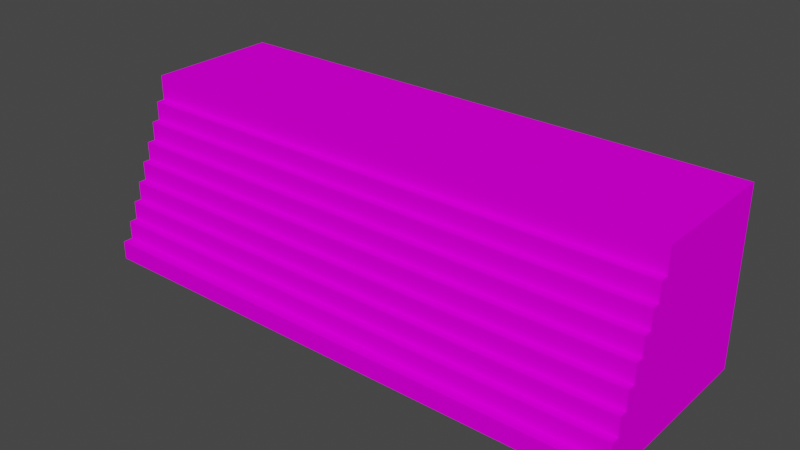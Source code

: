 # Source: object.blend  (saved by Blender 2.82.7; exported with 4.5.12 LTS)
import bpy
from mathutils import Matrix  # noqa: F401  (used for matrix-valued properties, if any)

bpy.ops.wm.read_factory_settings(use_empty=True)
scene = bpy.context.scene
scene.name = 'Scene'

# ---- collections
col_collection = bpy.data.collections.new('Collection'); scene.collection.children.link(col_collection)

# ---- images (referenced by path relative to the original .blend; pixels are not part of the script)
import os
ASSET_DIR = os.environ.get("B2B_ASSET_DIR", "")  # directory of the original .blend (textures are referenced by path, not embedded)
HERE = os.path.dirname(os.path.abspath(__file__))  # packed textures are extracted next to this script under _unpacked/

def load_image(name, relpath, width, height, colorspace="sRGB"):
    """Load a texture the original file referenced (path relative to the .blend, or extracted next to this script)."""
    p = next((c for c in (os.path.join(HERE, relpath), os.path.join(ASSET_DIR, relpath)) if relpath and os.path.exists(c)), "")
    if p:
        img = bpy.data.images.load(p, check_existing=True)
        img.name = name
    else:  # same state as the original file: an image datablock whose file is absent (Cycles renders it pink)
        img = bpy.data.images.new(name, width, height)
        img.source = "FILE"
        img.filepath = "//" + (relpath or name)
    img.colorspace_settings.name = colorspace
    return img
img_katl_renaissance_hotel_dds = load_image('KATL_Renaissance_Hotel.dds', 'KATL_Renaissance_Hotel.dds', 1024, 1024, 'sRGB')

# ---- materials (node trees are filled in below, after node groups)
mat_default_002 = bpy.data.materials.new('Default.002')
mat_default_002.use_transparent_shadow = False
mat_default_002.diffuse_color = (1.0, 1.0, 1.0, 1.0)
mat_default_002.roughness = 0.0
mat_default_002.specular_intensity = 0.0

# ---- node groups
ng_auto_smooth = bpy.data.node_groups.new('Auto Smooth', 'GeometryNodeTree')
_s = ng_auto_smooth.interface.new_socket(name='Geometry', in_out='OUTPUT', socket_type='NodeSocketGeometry')
_s = ng_auto_smooth.interface.new_socket(name='Geometry', in_out='INPUT', socket_type='NodeSocketGeometry')
_s = ng_auto_smooth.interface.new_socket(name='Angle', in_out='INPUT', socket_type='NodeSocketFloat')
_s.subtype = 'ANGLE'
_s.min_value = 0.0
_s.max_value = 3.142
ng_auto_smooth.is_modifier = True
_N = ng_auto_smooth.nodes; _L = ng_auto_smooth.links
n0 = _N.new('NodeGroupOutput'); n0.name = 'Group Output'; n0.location = (480, -100)
n1 = _N.new('NodeGroupInput'); n1.name = 'Group Input'; n1.location = (-420, -300)
n2 = _N.new('NodeGroupInput'); n2.name = 'Group Input.001'; n2.location = (-60, -100)
n3 = _N.new('GeometryNodeSetShadeSmooth'); n3.name = 'Set Shade Smooth'; n3.location = (120, -100)
n3.domain = 'EDGE'
n4 = _N.new('GeometryNodeSetShadeSmooth'); n4.name = 'Set Shade Smooth.001'; n4.location = (300, -100)
n5 = _N.new('GeometryNodeInputMeshEdgeAngle'); n5.name = 'Edge Angle'; n5.location = (-420, -220)
n6 = _N.new('GeometryNodeInputEdgeSmooth'); n6.name = 'Is Edge Smooth'; n6.location = (-60, -160)
n7 = _N.new('GeometryNodeInputShadeSmooth'); n7.name = 'Is Face Smooth'; n7.location = (-240, -340)
n8 = _N.new('FunctionNodeBooleanMath'); n8.name = 'Boolean Math'; n8.location = (-60, -220)
n9 = _N.new('FunctionNodeCompare'); n9.name = 'Compare'; n9.location = (-240, -180)
n9.operation = 'LESS_EQUAL'
_L.new(n5.outputs[0], n9.inputs[0])
_L.new(n4.outputs[0], n0.inputs[0])
_L.new(n1.outputs[1], n9.inputs[1])
_L.new(n9.outputs[0], n8.inputs[0])
_L.new(n7.outputs[0], n8.inputs[1])
_L.new(n2.outputs[0], n3.inputs[0])
_L.new(n6.outputs[0], n3.inputs[1])
_L.new(n3.outputs[0], n4.inputs[0])
_L.new(n8.outputs[0], n3.inputs[2])
n0.is_active_output = True

# ---- material node trees
mat_default_002.use_nodes = True; mat_default_002.node_tree.nodes.clear()
_N = mat_default_002.node_tree.nodes; _L = mat_default_002.node_tree.links
n0 = _N.new('ShaderNodeOutputMaterial'); n0.name = 'Material Output'; n0.location = (300, 300)
n1 = _N.new('ShaderNodeBsdfPrincipled'); n1.name = 'Principled BSDF'; n1.location = (10, 300)
n1.distribution = 'GGX'
n1.subsurface_method = 'BURLEY'
n1.inputs[3].default_value = 1.45
n1.inputs[13].default_value = 0.0
n1.inputs[27].default_value = (0.0, 0.0, 0.0, 1.0)
n1.inputs[28].default_value = 1.0
n2 = _N.new('ShaderNodeTexImage'); n2.name = 'Image Texture'; n2.location = (0, 0)
n2.image = img_katl_renaissance_hotel_dds
_L.new(n1.outputs[0], n0.inputs[0])
_L.new(n2.outputs[0], n1.inputs[0])
n0.is_active_output = True

# ---- world
world_world = bpy.data.worlds.new('World'); scene.world = world_world
world_world.use_nodes = True; world_world.node_tree.nodes.clear()
_N = world_world.node_tree.nodes; _L = world_world.node_tree.links
n0 = _N.new('ShaderNodeOutputWorld'); n0.name = 'World Output'; n0.location = (300, 300)
n1 = _N.new('ShaderNodeBackground'); n1.name = 'Background'; n1.location = (10, 300)
n1.inputs[0].default_value = (0.05088, 0.05088, 0.05088, 1.0)
_L.new(n1.outputs[0], n0.inputs[0])
n0.is_active_output = True
world_world.color = (0.05088, 0.05088, 0.05088)
world_world.use_sun_shadow = False
world_world.sun_shadow_jitter_overblur = 0.0

# ---- meshes
me_poly_os_0_002 = bpy.data.meshes.new('poly_os=0.002')
me_poly_os_0_002.from_pydata([(51.4, -12.88, -19.01), (-51.4, -9.385, -19.01), (-51.4, -5.875, -19.01), (51.4, -2.345, -19.01), (-51.4, 1.195, -19.01), (-51.4, 1.195, 11.07), (51.4, 1.195, -19.01), (-51.4, 4.675, -19.01), (51.4, 4.675, -19.01), (51.4, 8.225, -19.01), (-51.4, 8.225, -19.01), (51.4, 11.74, -19.01), (-51.4, 11.74, 6.46), (51.4, 16.4, -19.01), (-51.4, 11.74, -19.01), (51.4, -12.88, 19.01), (51.4, -12.88, 17.09), (51.4, -9.385, -19.01), (51.4, -5.875, -19.01), (51.4, -2.345, 12.57), (51.4, 4.675, 11.07), (51.4, 8.225, 8.01), (51.4, 11.74, 8.01), (51.4, 16.4, 6.46), (51.4, 11.74, 6.46), (-51.4, -12.88, -19.01), (-51.4, -9.385, 17.09), (-51.4, -9.385, 15.56), (-51.4, -5.875, 15.56), (-51.4, -2.345, -19.01), (-51.4, 4.675, 11.07), (-51.4, 11.74, 8.01), (-51.4, 16.4, 6.46), (-51.4, 16.4, -19.01), (-51.4, 8.225, 8.01), (-51.4, 8.225, 9.51), (51.4, 8.225, 9.51), (-51.4, 4.675, 9.51), (51.4, 4.675, 9.51), (51.4, 1.195, 11.07), (-51.4, 1.195, 12.57), (51.4, 1.195, 12.57), (-51.4, -2.345, 12.57), (-51.4, -2.345, 14.07), (51.4, -2.345, 14.07), (51.4, -5.875, 14.07), (-51.4, -5.875, 14.07), (51.4, -5.875, 15.56), (51.4, -9.385, 15.56), (-51.4, -12.88, 17.09), (51.4, -9.385, 17.09), (-51.4, -12.88, 19.01), (-51.4, -16.4, 19.01), (51.4, -16.4, 19.01), (51.4, -16.4, -19.01), (-51.4, -16.4, -19.01)], [], [(35, 36, 21, 34), (32, 33, 14, 12), (38, 8, 9, 21, 36), (5, 30, 37, 7, 4), (3, 29, 4, 6), (24, 11, 13, 23), (46, 43, 42, 29, 2), (32, 23, 13, 33), (35, 34, 10, 7, 37), (40, 5, 4, 29, 42), (21, 22, 31, 34), (15, 53, 54, 0, 16), (52, 51, 49, 25, 55), (7, 10, 9, 8), (47, 48, 17, 18, 45), (16, 0, 17, 48, 50), (45, 18, 3, 19, 44), (16, 50, 26, 49), (20, 39, 6, 8, 38), (26, 27, 1, 25, 49), (27, 28, 46, 2, 1), (22, 21, 9, 11, 24), (55, 25, 0, 54), (4, 7, 8, 6), (1, 2, 18, 17), (25, 1, 17, 0), (30, 20, 38, 37), (38, 36, 35, 37), (31, 12, 14, 10, 34), (45, 44, 43, 46), (48, 47, 28, 27), (19, 41, 40, 42), (31, 22, 24, 12), (24, 23, 32, 12), (53, 15, 51, 52), (39, 20, 30, 5), (28, 47, 45, 46), (10, 14, 11, 9), (14, 33, 13, 11), (43, 44, 19, 42), (2, 29, 3, 18), (41, 19, 3, 6, 39), (26, 50, 48, 27), (40, 41, 39, 5), (51, 15, 16, 49)])
me_poly_os_0_002.polygons.foreach_set('use_smooth', [True] * 45)
_uv = me_poly_os_0_002.uv_layers.new(name='UVMap')
_uv.uv.foreach_set('vector', [0.1552, 0.574, 0.167, 0.5298, 0.1676, 0.5299, 0.1559, 0.5742, 0.149, 0.8803, 0.0404, 0.8804, 0.0404, 0.8605, 0.149, 0.8605, 0.2383, 0.8385, 0.36, 0.8384, 0.36, 0.8536, 0.2447, 0.8536, 0.2383, 0.8536, 0.2251, 0.8126, 0.2251, 0.8275, 0.2185, 0.8275, 0.0968, 0.8275, 0.0968, 0.8127, 0.0095, 0.7988, 0.4481, 0.7986, 0.4481, 0.8137, 0.0095, 0.8139, 0.3076, 0.8608, 0.4162, 0.8608, 0.4162, 0.8806, 0.3076, 0.8806, 0.2383, 0.7864, 0.2383, 0.8015, 0.2319, 0.8015, 0.0971, 0.8015, 0.0971, 0.7865, 0.4482, 0.9899, 0.0096, 0.9901, 0.0095, 0.8814, 0.4482, 0.8813, 0.2185, 0.8409, 0.2121, 0.8409, 0.0968, 0.8409, 0.0968, 0.8258, 0.2185, 0.8257, 0.2319, 0.8145, 0.2255, 0.8145, 0.0971, 0.8146, 0.0971, 0.7995, 0.2318, 0.7994, 0.4473, 0.8381, 0.4473, 0.8532, 0.0087, 0.8533, 0.0087, 0.8383, 0.1962, 0.7569, 0.1962, 0.7419, 0.3584, 0.7418, 0.3584, 0.7568, 0.2044, 0.7569, 0.2638, 0.7418, 0.2638, 0.7568, 0.2556, 0.7568, 0.1016, 0.7569, 0.1016, 0.7419, 0.4481, 0.825, 0.4481, 0.8401, 0.0094, 0.8403, 0.0094, 0.8251, 0.2125, 0.7882, 0.2125, 0.7733, 0.3599, 0.7732, 0.36, 0.7882, 0.2188, 0.7882, 0.2059, 0.7596, 0.3599, 0.7595, 0.3599, 0.7744, 0.2124, 0.7745, 0.2059, 0.7745, 0.2181, 0.7865, 0.3593, 0.7864, 0.3593, 0.8015, 0.2245, 0.8015, 0.2181, 0.8015, 0.4472, 0.76, 0.4472, 0.7749, 0.0086, 0.775, 0.0086, 0.7601, 0.2312, 0.8278, 0.2312, 0.8129, 0.3596, 0.8129, 0.3596, 0.8277, 0.2379, 0.8278, 0.2512, 0.7743, 0.2446, 0.7743, 0.0971, 0.7744, 0.0971, 0.7595, 0.2511, 0.7594, 0.2446, 0.773, 0.2446, 0.788, 0.2383, 0.788, 0.0971, 0.7881, 0.0971, 0.7731, 0.2448, 0.8539, 0.2448, 0.8388, 0.3601, 0.8388, 0.3601, 0.8538, 0.2514, 0.8539, 0.448, 0.7351, 0.448, 0.7501, 0.0094, 0.7503, 0.0094, 0.7353, 0.4481, 0.8122, 0.4481, 0.827, 0.0095, 0.8272, 0.0095, 0.8124, 0.4476, 0.7594, 0.4476, 0.7743, 0.0089, 0.7745, 0.0089, 0.7595, 0.448, 0.7501, 0.448, 0.765, 0.0094, 0.7652, 0.0094, 0.7503, 0.1545, 0.5739, 0.1663, 0.5296, 0.167, 0.5298, 0.1552, 0.574, 0.4471, 0.8253, 0.4471, 0.8404, 0.0084, 0.8406, 0.0084, 0.8254, 0.2121, 0.8536, 0.2054, 0.8536, 0.0968, 0.8536, 0.0968, 0.8386, 0.2121, 0.8385, 0.4476, 0.7861, 0.4476, 0.8011, 0.009, 0.8013, 0.009, 0.7862, 0.4476, 0.7733, 0.4476, 0.7883, 0.009, 0.7884, 0.009, 0.7735, 0.4474, 0.7995, 0.4474, 0.8146, 0.0087, 0.8148, 0.0087, 0.7997, 0.1559, 0.5742, 0.1676, 0.5299, 0.1683, 0.5301, 0.1565, 0.5744, 0.4445, 0.8606, 0.4445, 0.8805, 0.0059, 0.8806, 0.0059, 0.8608, 0.4445, 0.7406, 0.4445, 0.7556, 0.0059, 0.7558, 0.0058, 0.7407, 0.4473, 0.8124, 0.4474, 0.8272, 0.0087, 0.8274, 0.0087, 0.8126, 0.1526, 0.5734, 0.1643, 0.5291, 0.165, 0.5292, 0.1532, 0.5735, 0.448, 0.8395, 0.448, 0.8545, 0.0094, 0.8547, 0.0094, 0.8397, 0.4482, 0.8614, 0.4482, 0.8813, 0.0095, 0.8814, 0.0095, 0.8616, 0.1532, 0.5735, 0.165, 0.5292, 0.1656, 0.5294, 0.1539, 0.5737, 0.4485, 0.786, 0.4485, 0.8011, 0.0098, 0.8013, 0.0098, 0.7862, 0.2248, 0.8142, 0.2248, 0.7991, 0.3595, 0.799, 0.3595, 0.8141, 0.2312, 0.8142, 0.1519, 0.5732, 0.1637, 0.5289, 0.1643, 0.5291, 0.1526, 0.5734, 0.1539, 0.5737, 0.1656, 0.5294, 0.1663, 0.5296, 0.1545, 0.5739, 0.1511, 0.573, 0.1629, 0.5287, 0.1637, 0.5289, 0.1519, 0.5732])
me_poly_os_0_002.materials.append(mat_default_002)
me_poly_os_0_002.use_remesh_fix_poles = True
me_poly_os_0_002.use_remesh_preserve_attributes = False
me_poly_os_0_002.use_mirror_vertex_groups = False
me_poly_os_0_002.update()

# ---- objects
ob_katl_renaissance_hotel_obj = bpy.data.objects.new('KATL_Renaissance_Hotel.obj', None)
ob_default_lod = bpy.data.objects.new('Default LOD', None)
ob_poly_os_0_hard__blend_yes = bpy.data.objects.new('POLY_OS=0 HARD= BLEND=yes', me_poly_os_0_002)

# ---- transforms, parenting, visibility, modifiers, constraints
ob_katl_renaissance_hotel_obj.location = (0.0, 0.0, 0.0)
ob_katl_renaissance_hotel_obj.rotation_euler = (1.571, -0.0, 0.0)
ob_katl_renaissance_hotel_obj.empty_display_size = 0.01
ob_katl_renaissance_hotel_obj.lineart.crease_threshold = 0.0
ob_default_lod.parent = ob_katl_renaissance_hotel_obj
ob_default_lod.location = (0.0, 0.0, 0.0)
ob_default_lod.empty_display_size = 0.01
ob_default_lod.lineart.crease_threshold = 0.0
ob_poly_os_0_hard__blend_yes.parent = ob_default_lod
ob_poly_os_0_hard__blend_yes.location = (6.844e-07, 16.4, -2.399e-06)
ob_poly_os_0_hard__blend_yes.show_transparent = True
ob_poly_os_0_hard__blend_yes.lineart.crease_threshold = 0.0
_m = ob_poly_os_0_hard__blend_yes.modifiers.new('Auto Smooth', 'NODES')
_m.node_group = ng_auto_smooth
_gi = [s.identifier for s in ng_auto_smooth.interface.items_tree if s.item_type == 'SOCKET' and s.in_out == 'INPUT']
_m[_gi[1]] = 0.7854  # Angle

# ---- collection membership
col_collection.objects.link(ob_katl_renaissance_hotel_obj)
col_collection.objects.link(ob_default_lod)
col_collection.objects.link(ob_poly_os_0_hard__blend_yes)

# ---- scene / render settings (as saved in the file)
scene.frame_start = 1; scene.frame_end = 250; scene.frame_set(108)
scene.render.engine = 'BLENDER_EEVEE_NEXT'
scene.cycles.use_denoising = False
scene.cycles.samples = 128
scene.cycles.sampling_pattern = 'TABULATED_SOBOL'
scene.cycles.use_adaptive_sampling = False
scene.cycles.use_light_tree = False
scene.view_settings.view_transform = 'Filmic'
bpy.context.view_layer.update()

# ---- added for rendering (the .blend has no active camera and no usable light): camera, sun
cam_auto = bpy.data.cameras.new('AutoCamera')
cam_auto.lens = 50.0
cam_auto.sensor_width = 36.0
cam_auto.clip_end = 1857.81
ob_auto_camera = bpy.data.objects.new('AutoCamera', cam_auto)
scene.collection.objects.link(ob_auto_camera)
ob_auto_camera.location = (105.859, -127.031, 101.082)
ob_auto_camera.rotation_euler = (1.09748, -7.21219e-08, 0.694738)
scene.camera = ob_auto_camera
light_auto_sun = bpy.data.lights.new('AutoSun', 'SUN')
light_auto_sun.energy = 3.0
light_auto_sun.angle = 0.0523599
ob_auto_sun = bpy.data.objects.new('AutoSun', light_auto_sun)
scene.collection.objects.link(ob_auto_sun)
ob_auto_sun.rotation_euler = (0.872665, 0.174533, 0.523599)
bpy.context.view_layer.update()

